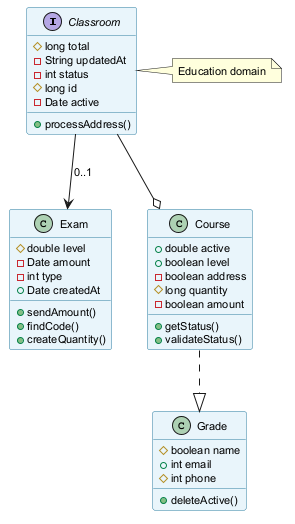

The diagram above was rendered by PlantUML. Its source (embedded in the PNG):
@startuml
skinparam backgroundColor #FFFFFF
skinparam classBackgroundColor #E8F4FA
skinparam classBorderColor #2C7DA0
skinparam defaultFontSize 11
interface Classroom {
  #long total
  -String updatedAt
  -int status
  #long id
  -Date active
  +processAddress()
}
class Exam {
  #double level
  -Date amount
  -int type
  +Date createdAt
  +sendAmount()
  +findCode()
  +createQuantity()
}
class Course {
  +double active
  +boolean level
  -boolean address
  #long quantity
  -boolean amount
  +getStatus()
  +validateStatus()
}
class Grade {
  #boolean name
  +int email
  #int phone
  +deleteActive()
}
Course ..|> Grade
Classroom --> Exam : "0..1"
Classroom --o Course
note right of Classroom : Education domain
@enduml